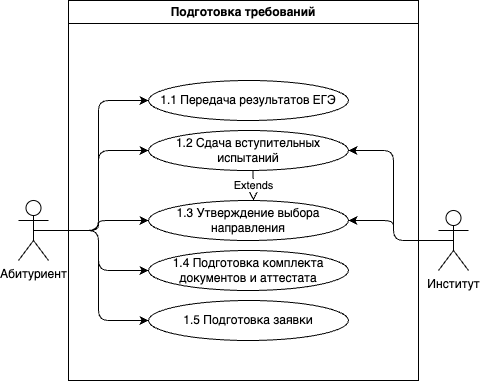

The diagram above was exported from draw.io. Its source (the exported page's mxGraphModel, read from the mxfile embedded in the PNG):
<mxGraphModel dx="1002" dy="820" grid="1" gridSize="10" guides="1" tooltips="1" connect="1" arrows="1" fold="1" page="1" pageScale="1" pageWidth="827" pageHeight="1169" math="0" shadow="0">
  <root>
    <mxCell id="0" />
    <mxCell id="1" parent="0" />
    <mxCell id="Fewm_KtsF9Ta74B-DKtu-9" value="1.1 Передача результатов ЕГЭ" style="ellipse;whiteSpace=wrap;html=1;" parent="1" vertex="1">
      <mxGeometry x="280" y="410" width="200" height="40" as="geometry" />
    </mxCell>
    <mxCell id="Fewm_KtsF9Ta74B-DKtu-10" style="edgeStyle=orthogonalEdgeStyle;rounded=1;orthogonalLoop=1;jettySize=auto;html=1;exitX=0.5;exitY=0.5;exitDx=0;exitDy=0;exitPerimeter=0;entryX=1;entryY=0.5;entryDx=0;entryDy=0;curved=0;" parent="1" source="Fewm_KtsF9Ta74B-DKtu-12" target="Fewm_KtsF9Ta74B-DKtu-19" edge="1">
      <mxGeometry relative="1" as="geometry" />
    </mxCell>
    <mxCell id="Fewm_KtsF9Ta74B-DKtu-11" style="edgeStyle=orthogonalEdgeStyle;rounded=1;orthogonalLoop=1;jettySize=auto;html=1;entryX=1;entryY=0.5;entryDx=0;entryDy=0;curved=0;" parent="1" source="Fewm_KtsF9Ta74B-DKtu-12" target="Fewm_KtsF9Ta74B-DKtu-22" edge="1">
      <mxGeometry relative="1" as="geometry" />
    </mxCell>
    <mxCell id="Fewm_KtsF9Ta74B-DKtu-12" value="Институт" style="shape=umlActor;verticalLabelPosition=bottom;verticalAlign=top;html=1;outlineConnect=0;" parent="1" vertex="1">
      <mxGeometry x="570" y="540" width="30" height="60" as="geometry" />
    </mxCell>
    <mxCell id="Fewm_KtsF9Ta74B-DKtu-13" style="edgeStyle=orthogonalEdgeStyle;rounded=1;orthogonalLoop=1;jettySize=auto;html=1;exitX=0.5;exitY=0.5;exitDx=0;exitDy=0;exitPerimeter=0;entryX=0;entryY=0.5;entryDx=0;entryDy=0;curved=0;" parent="1" source="Fewm_KtsF9Ta74B-DKtu-18" target="Fewm_KtsF9Ta74B-DKtu-9" edge="1">
      <mxGeometry relative="1" as="geometry" />
    </mxCell>
    <mxCell id="Fewm_KtsF9Ta74B-DKtu-14" style="edgeStyle=orthogonalEdgeStyle;rounded=1;orthogonalLoop=1;jettySize=auto;html=1;entryX=0;entryY=0.5;entryDx=0;entryDy=0;curved=0;" parent="1" source="Fewm_KtsF9Ta74B-DKtu-18" target="Fewm_KtsF9Ta74B-DKtu-19" edge="1">
      <mxGeometry relative="1" as="geometry" />
    </mxCell>
    <mxCell id="Fewm_KtsF9Ta74B-DKtu-15" style="edgeStyle=orthogonalEdgeStyle;rounded=1;orthogonalLoop=1;jettySize=auto;html=1;entryX=0;entryY=0.5;entryDx=0;entryDy=0;curved=0;" parent="1" source="Fewm_KtsF9Ta74B-DKtu-18" target="Fewm_KtsF9Ta74B-DKtu-20" edge="1">
      <mxGeometry relative="1" as="geometry" />
    </mxCell>
    <mxCell id="Fewm_KtsF9Ta74B-DKtu-16" style="edgeStyle=orthogonalEdgeStyle;rounded=1;orthogonalLoop=1;jettySize=auto;html=1;entryX=0;entryY=0.5;entryDx=0;entryDy=0;curved=0;" parent="1" source="Fewm_KtsF9Ta74B-DKtu-18" target="Fewm_KtsF9Ta74B-DKtu-21" edge="1">
      <mxGeometry relative="1" as="geometry" />
    </mxCell>
    <mxCell id="Fewm_KtsF9Ta74B-DKtu-17" style="edgeStyle=orthogonalEdgeStyle;rounded=1;orthogonalLoop=1;jettySize=auto;html=1;exitX=0.5;exitY=0.5;exitDx=0;exitDy=0;exitPerimeter=0;entryX=0;entryY=0.5;entryDx=0;entryDy=0;curved=0;" parent="1" source="Fewm_KtsF9Ta74B-DKtu-18" target="Fewm_KtsF9Ta74B-DKtu-22" edge="1">
      <mxGeometry relative="1" as="geometry" />
    </mxCell>
    <mxCell id="Fewm_KtsF9Ta74B-DKtu-18" value="Абитуриент" style="shape=umlActor;verticalLabelPosition=bottom;verticalAlign=top;html=1;outlineConnect=0;" parent="1" vertex="1">
      <mxGeometry x="150" y="530" width="30" height="60" as="geometry" />
    </mxCell>
    <mxCell id="Fewm_KtsF9Ta74B-DKtu-19" value="1.2 Сдача вступительных испытаний" style="ellipse;whiteSpace=wrap;html=1;" parent="1" vertex="1">
      <mxGeometry x="280" y="460" width="200" height="40" as="geometry" />
    </mxCell>
    <mxCell id="Fewm_KtsF9Ta74B-DKtu-20" value="1.4 Подготовка комплекта документов и аттестата" style="ellipse;whiteSpace=wrap;html=1;" parent="1" vertex="1">
      <mxGeometry x="280" y="580" width="200" height="40" as="geometry" />
    </mxCell>
    <mxCell id="Fewm_KtsF9Ta74B-DKtu-21" value="1.5 Подготовка заявки" style="ellipse;whiteSpace=wrap;html=1;" parent="1" vertex="1">
      <mxGeometry x="280" y="630" width="200" height="40" as="geometry" />
    </mxCell>
    <mxCell id="Fewm_KtsF9Ta74B-DKtu-22" value="1.3 Утверждение выбора направления" style="ellipse;whiteSpace=wrap;html=1;" parent="1" vertex="1">
      <mxGeometry x="280" y="530" width="200" height="40" as="geometry" />
    </mxCell>
    <mxCell id="Fewm_KtsF9Ta74B-DKtu-23" value="Extends" style="endArrow=block;endSize=16;endFill=0;html=1;rounded=0;" parent="1" edge="1">
      <mxGeometry width="160" relative="1" as="geometry">
        <mxPoint x="384.5" y="500" as="sourcePoint" />
        <mxPoint x="385" y="530" as="targetPoint" />
      </mxGeometry>
    </mxCell>
    <mxCell id="Fewm_KtsF9Ta74B-DKtu-24" value="Подготовка требований" style="swimlane;whiteSpace=wrap;html=1;" parent="1" vertex="1">
      <mxGeometry x="200" y="330" width="350" height="380" as="geometry" />
    </mxCell>
  </root>
</mxGraphModel>